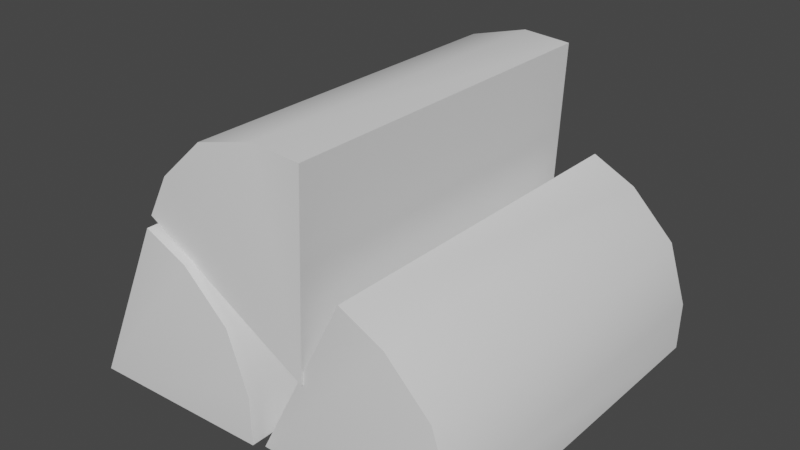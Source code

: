# Source: Wood.blend  (saved by Blender 5.0.119; exported with 4.5.12 LTS)
import bpy
from mathutils import Matrix  # noqa: F401  (used for matrix-valued properties, if any)

bpy.ops.wm.read_factory_settings(use_empty=True)
scene = bpy.context.scene
scene.name = 'Scene'

# ---- collections
col_collection = bpy.data.collections.new('Collection'); scene.collection.children.link(col_collection)

# ---- world
world_world = bpy.data.worlds.new('World'); scene.world = world_world
world_world.use_nodes = True; world_world.node_tree.nodes.clear()
_N = world_world.node_tree.nodes; _L = world_world.node_tree.links
n0 = _N.new('ShaderNodeOutputWorld'); n0.name = 'World Output'; n0.location = (300, 300)
n1 = _N.new('ShaderNodeBackground'); n1.name = 'Background'; n1.location = (10, 300)
n1.inputs[0].default_value = (0.05088, 0.05088, 0.05088, 1.0)
_L.new(n1.outputs[0], n0.inputs[0])
n0.is_active_output = True
world_world.color = (0.05088, 0.05088, 0.05088)
world_world.use_sun_shadow = False
world_world.sun_shadow_jitter_overblur = 0.0

# ---- meshes
me_wood_item = bpy.data.meshes.new('Wood_Item')
me_wood_item.from_pydata([(-0.7168, -0.6442, -0.4416), (-0.05727, -0.6448, -0.2515), (-0.05466, -0.6447, -0.4171), (-0.2848, -0.6449, 0.09175), (-0.4362, -0.6448, 0.1587), (-0.1291, -0.6449, -0.0521), (-0.05372, 0.6465, -0.4164), (-0.05633, 0.6464, -0.2508), (-0.2838, 0.6464, 0.09247), (-0.4353, 0.6465, 0.1594), (-0.7159, 0.647, -0.4409), (-0.1282, 0.6464, -0.05138), (-0.04456, -0.6069, -0.4391), (0.6293, -0.6074, -0.2714), (0.6258, -0.6073, -0.4389), (0.4121, -0.6075, 0.08407), (0.2614, -0.6074, 0.1573), (0.5641, -0.6075, -0.06714), (0.6267, 0.6254, -0.4382), (0.6303, 0.6253, -0.2707), (0.413, 0.6253, 0.08476), (0.2624, 0.6253, 0.158), (-0.04359, 0.6259, -0.4384), (0.565, 0.6252, -0.06644), (0.1246, -0.6143, -0.1457), (-0.01169, -0.6148, 0.5271), (0.1536, -0.6148, 0.5163), (-0.3722, -0.6149, 0.328), (-0.4511, -0.6148, 0.1824), (-0.2162, -0.6149, 0.4715), (0.1529, 0.5949, 0.5173), (-0.01234, 0.5948, 0.5281), (-0.3728, 0.5947, 0.329), (-0.4517, 0.5948, 0.1834), (0.124, 0.5953, -0.1447), (-0.2169, 0.5947, 0.4725)], [], [(4, 0, 2, 1, 5, 3), (9, 8, 11, 7, 6, 10), (3, 5, 11, 8), (0, 4, 9, 10), (1, 2, 6, 7), (2, 0, 10, 6), (5, 1, 7, 11), (4, 3, 8, 9), (16, 12, 14, 13, 17, 15), (21, 20, 23, 19, 18, 22), (15, 17, 23, 20), (12, 16, 21, 22), (13, 14, 18, 19), (14, 12, 22, 18), (17, 13, 19, 23), (16, 15, 20, 21), (28, 24, 26, 25, 29, 27), (33, 32, 35, 31, 30, 34), (27, 29, 35, 32), (24, 28, 33, 34), (25, 26, 30, 31), (26, 24, 34, 30), (29, 25, 31, 35), (28, 27, 32, 33)])
me_wood_item.polygons.foreach_set('use_smooth', [0, 0, 1, 0, 1, 0, 1, 1, 0, 0, 1, 0, 1, 0, 1, 1, 0, 0, 1, 0, 1, 0, 1, 1])
_uv = me_wood_item.uv_layers.new(name='UVChannel_1')
_uv.uv.foreach_set('vector', [0.9487, 0.9505, 0.9685, 0.9403, 0.9685, 0.9626, 0.9629, 0.9627, 0.9561, 0.9605, 0.9511, 0.9555, 0.8845, 0.9537, 0.8869, 0.9487, 0.892, 0.9437, 0.8987, 0.9415, 0.9043, 0.9417, 0.9043, 0.9639, 0.5523, 0.9589, 0.5469, 0.9589, 0.5469, 0.9156, 0.5523, 0.9156, 0.8625, 0.8576, 0.8846, 0.8576, 0.8846, 0.9009, 0.8625, 0.9009, 0.5399, 0.9589, 0.5344, 0.9589, 0.5344, 0.9156, 0.5399, 0.9156, 0.8846, 0.8576, 0.9064, 0.8576, 0.9064, 0.9009, 0.8846, 0.9009, 0.5469, 0.9589, 0.5399, 0.9589, 0.5399, 0.9156, 0.5469, 0.9156, 0.5551, 0.9589, 0.5523, 0.9589, 0.5523, 0.9156, 0.5551, 0.9156, 0.9064, 0.9506, 0.9265, 0.9403, 0.9265, 0.9628, 0.9208, 0.963, 0.914, 0.9608, 0.9089, 0.9557, 0.9287, 0.9527, 0.9311, 0.9476, 0.9362, 0.9425, 0.943, 0.9403, 0.9487, 0.9405, 0.9487, 0.963, 0.6188, 0.955, 0.6132, 0.955, 0.6132, 0.9136, 0.6188, 0.9136, 0.9064, 0.8576, 0.9289, 0.8576, 0.9289, 0.899, 0.9064, 0.899, 0.6061, 0.955, 0.6005, 0.955, 0.6005, 0.9136, 0.6061, 0.9136, 0.9064, 0.899, 0.9287, 0.899, 0.9287, 0.9403, 0.9064, 0.9403, 0.6132, 0.955, 0.6061, 0.955, 0.6061, 0.9136, 0.6132, 0.9136, 0.6219, 0.955, 0.6188, 0.955, 0.6188, 0.9136, 0.6219, 0.9136, 0.95, 0.9091, 0.9698, 0.899, 0.9698, 0.9212, 0.9642, 0.9213, 0.9574, 0.9192, 0.9524, 0.9141, 0.8625, 0.9565, 0.865, 0.9515, 0.87, 0.9464, 0.8768, 0.9443, 0.8823, 0.9444, 0.8823, 0.9666, 0.6271, 0.8722, 0.634, 0.8722, 0.634, 0.9128, 0.6271, 0.9128, 0.9289, 0.8576, 0.9497, 0.8576, 0.9497, 0.8982, 0.9289, 0.8982, 0.6392, 0.8722, 0.6418, 0.8722, 0.6418, 0.9128, 0.6392, 0.9128, 0.8845, 0.9009, 0.9064, 0.9009, 0.9064, 0.9415, 0.8845, 0.9415, 0.634, 0.8722, 0.6392, 0.8722, 0.6392, 0.9128, 0.634, 0.9128, 0.6216, 0.8722, 0.6271, 0.8722, 0.6271, 0.9128, 0.6216, 0.9128])
_ca = me_wood_item.color_attributes.new('Col', 'BYTE_COLOR', 'CORNER')
_ca.data.foreach_set('color', [0.0, 0.0, 1.0, 1.0, 0.0, 0.0, 1.0, 1.0, 0.0, 0.0, 1.0, 1.0, 0.0, 0.0, 1.0, 1.0, 0.0, 0.0, 1.0, 1.0, 0.0, 0.0, 1.0, 1.0, 0.0, 0.0, 1.0, 1.0, 0.0, 0.0, 1.0, 1.0, 0.0, 0.0, 1.0, 1.0, 0.0, 0.0, 1.0, 1.0, 0.0, 0.0, 1.0, 1.0, 0.0, 0.0, 1.0, 1.0, 0.0, 0.0, 1.0, 1.0, 0.0, 0.0, 1.0, 1.0, 0.0, 0.0, 1.0, 1.0, 0.0, 0.0, 1.0, 1.0, 0.0, 0.0, 1.0, 1.0, 0.0, 0.0, 1.0, 1.0, 0.0, 0.0, 1.0, 1.0, 0.0, 0.0, 1.0, 1.0, 0.0, 0.0, 1.0, 1.0, 0.0, 0.0, 1.0, 1.0, 0.0, 0.0, 1.0, 1.0, 0.0, 0.0, 1.0, 1.0, 0.0, 0.0, 1.0, 1.0, 0.0, 0.0, 1.0, 1.0, 0.0, 0.0, 1.0, 1.0, 0.0, 0.0, 1.0, 1.0, 0.0, 0.0, 1.0, 1.0, 0.0, 0.0, 1.0, 1.0, 0.0, 0.0, 1.0, 1.0, 0.0, 0.0, 1.0, 1.0, 0.0, 0.0, 1.0, 1.0, 0.0, 0.0, 1.0, 1.0, 0.0, 0.0, 1.0, 1.0, 0.0, 0.0, 1.0, 1.0, 0.0, 0.0, 1.0, 1.0, 0.0, 0.0, 1.0, 1.0, 0.0, 0.0, 1.0, 1.0, 0.0, 0.0, 1.0, 1.0, 0.0, 0.0, 1.0, 1.0, 0.0, 0.0, 1.0, 1.0, 0.0, 0.0, 1.0, 1.0, 0.0, 0.0, 1.0, 1.0, 0.0, 0.0, 1.0, 1.0, 0.0, 0.0, 1.0, 1.0, 0.0, 0.0, 1.0, 1.0, 0.0, 0.0, 1.0, 1.0, 0.0, 0.0, 1.0, 1.0, 0.0, 0.0, 1.0, 1.0, 0.0, 0.0, 1.0, 1.0, 0.0, 0.0, 1.0, 1.0, 0.0, 0.0, 1.0, 1.0, 0.0, 0.0, 1.0, 1.0, 0.0, 0.0, 1.0, 1.0, 0.0, 0.0, 1.0, 1.0, 0.0, 0.0, 1.0, 1.0, 0.0, 0.0, 1.0, 1.0, 0.0, 0.0, 1.0, 1.0, 0.0, 0.0, 1.0, 1.0, 0.0, 0.0, 1.0, 1.0, 0.0, 0.0, 1.0, 1.0, 0.0, 0.0, 1.0, 1.0, 0.0, 0.0, 1.0, 1.0, 0.0, 0.0, 1.0, 1.0, 0.0, 0.0, 1.0, 1.0, 0.0, 0.0, 1.0, 1.0, 0.0, 0.0, 1.0, 1.0, 0.0, 0.0, 1.0, 1.0, 0.0, 0.0, 1.0, 1.0, 0.0, 0.0, 1.0, 1.0, 0.0, 0.0, 1.0, 1.0, 0.0, 0.0, 1.0, 1.0, 0.0, 0.0, 1.0, 1.0, 0.0, 0.0, 1.0, 1.0, 0.0, 0.0, 1.0, 1.0, 0.0, 0.0, 1.0, 1.0, 0.0, 0.0, 1.0, 1.0, 0.0, 0.0, 1.0, 1.0, 0.0, 0.0, 1.0, 1.0, 0.0, 0.0, 1.0, 1.0, 0.0, 0.0, 1.0, 1.0, 0.0, 0.0, 1.0, 1.0, 0.0, 0.0, 1.0, 1.0, 0.0, 0.0, 1.0, 1.0, 0.0, 0.0, 1.0, 1.0, 0.0, 0.0, 1.0, 1.0, 0.0, 0.0, 1.0, 1.0, 0.0, 0.0, 1.0, 1.0, 0.0, 0.0, 1.0, 1.0, 0.0, 0.0, 1.0, 1.0, 0.0, 0.0, 1.0, 1.0, 0.0, 0.0, 1.0, 1.0, 0.0, 0.0, 1.0, 1.0, 0.0, 0.0, 1.0, 1.0, 0.0, 0.0, 1.0, 1.0, 0.0, 0.0, 1.0, 1.0, 0.0, 0.0, 1.0, 1.0, 0.0, 0.0, 1.0, 1.0, 0.0, 0.0, 1.0, 1.0, 0.0, 0.0, 1.0, 1.0, 0.0, 0.0, 1.0, 1.0, 0.0, 0.0, 1.0, 1.0, 0.0, 0.0, 1.0, 1.0, 0.0, 0.0, 1.0, 1.0, 0.0, 0.0, 1.0, 1.0, 0.0, 0.0, 1.0, 1.0, 0.0, 0.0, 1.0, 1.0])
me_wood_item.use_remesh_fix_poles = True
me_wood_item.use_remesh_preserve_attributes = False
me_wood_item.update()
me_wood_item.normals_split_custom_set([tuple(v) for v in zip(*[iter([-0.0007831, -1.0, -0.003355, 0.00144, -0.9987, -0.0507, -0.0005434, -1.0, -0.005413, 0.08773, -0.996, 0.01593, 0.07686, -0.9957, 0.05078, 0.04836, -0.996, 0.0748, 0.002602, 1.0, -0.001496, 0.05039, 0.9959, 0.07559, 0.07828, 0.9956, 0.05204, 0.08934, 0.9959, 0.01643, 0.005589, 1.0, 0.0006263, -0.04456, 0.9988, 0.02212, 0.5465, -0.0971, 0.8318, 0.8291, -0.1034, 0.5495, 0.8293, 0.1016, 0.5495, 0.5461, 0.09537, 0.8323, -0.9016, -0.04919, 0.4297, -0.9064, 0.002964, 0.4225, -0.907, -0.0007061, 0.4212, -0.9258, -0.007015, 0.378, 0.9791, -0.0971, 0.1786, 0.9999, -0.005578, 0.0157, 0.9999, -0.0006746, 0.01092, 0.9791, 0.09547, 0.1793, 0.04186, 0.0004695, -0.9991, -0.01259, 0.008048, -0.9999, 0.04449, 0.05014, -0.9978, 0.03709, 0.005374, -0.9993, 0.8291, -0.1034, 0.5495, 0.9791, -0.0971, 0.1786, 0.9791, 0.09547, 0.1793, 0.8293, 0.1016, 0.5495, 0.4064, 0.000323, 0.9137, 0.5465, -0.0971, 0.8318, 0.5461, 0.09537, 0.8323, 0.4051, -0.003347, 0.9142, -0.0008625, -1.0, -0.003294, -0.0003803, -0.9987, -0.05069, -0.0006985, -1.0, -0.005358, 0.0883, -0.996, 0.01273, 0.07872, -0.9957, 0.04795, 0.05112, -0.996, 0.073, 0.002502, 1.0, -0.001622, 0.05308, 0.9959, 0.07366, 0.08009, 0.9956, 0.04909, 0.08984, 0.9959, 0.0131, 0.005565, 1.0, 0.0003897, -0.04376, 0.9988, 0.02371, 0.5767, -0.09715, 0.8112, 0.8487, -0.1035, 0.5187, 0.8489, 0.1015, 0.5187, 0.5764, 0.09532, 0.8116, -0.8852, -0.04917, 0.4625, -0.8902, 0.002989, 0.4555, -0.8909, -0.0006811, 0.4542, -0.9113, -0.006989, 0.4118, 0.985, -0.09715, 0.1425, 0.9998, -0.005622, -0.02104, 0.9997, -0.0007185, -0.02582, 0.9851, 0.09542, 0.1432, 0.005129, 0.0005013, -1.0, -0.04932, 0.008081, -0.9988, 0.007802, 0.05017, -0.9987, 0.0003507, 0.005406, -1.0, 0.8487, -0.1035, 0.5187, 0.985, -0.09715, 0.1425, 0.9851, 0.09542, 0.1432, 0.8489, 0.1015, 0.5187, 0.4397, 0.0002749, 0.8981, 0.5767, -0.09715, 0.8112, 0.5764, 0.09532, 0.8116, 0.4385, -0.003395, 0.8987, 0.003249, -1.0, -0.001001, 0.05062, -0.9987, -0.002603, 0.005318, -1.0, -0.0009281, -0.00884, -0.996, 0.08878, -0.04445, -0.9957, 0.08075, -0.07069, -0.996, 0.05428, 0.001734, 1.0, 0.002423, -0.07125, 0.9959, 0.05627, -0.04552, 0.9956, 0.08217, -0.009138, 0.9959, 0.09032, -0.0001411, 1.0, 0.005571, -0.02561, 0.9988, -0.04268, -0.785, -0.09716, 0.6118, -0.4809, -0.1035, 0.8707, -0.4809, 0.1015, 0.8709, -0.7855, 0.09531, 0.6115, -0.501, -0.04917, -0.8641, -0.4942, 0.002992, -0.8694, -0.4929, -0.0006776, -0.8701, -0.4514, -0.006986, -0.8923, -0.09905, -0.09715, 0.9903, 0.06497, -0.005628, 0.9979, 0.06974, -0.0007244, 0.9976, -0.09979, 0.09542, 0.9904, 0.9992, 0.0005053, -0.03883, 0.9956, 0.008085, -0.09317, 0.9981, 0.05017, -0.0361, 0.999, 0.00541, -0.0436, -0.4809, -0.1035, 0.8707, -0.09905, -0.09715, 0.9903, -0.09979, 0.09542, 0.9904, -0.4809, 0.1015, 0.8709, -0.8779, 0.0002686, 0.4788, -0.785, -0.09716, 0.6118, -0.7855, 0.09531, 0.6115, -0.8786, -0.003402, 0.4775])] * 3)])

# ---- objects
ob_wood_item = bpy.data.objects.new('Wood_Item', me_wood_item)

# ---- transforms, parenting, visibility, modifiers, constraints
ob_wood_item.location = (0.0, 0.0, 0.0)
ob_wood_item.scale = (0.75, 0.75, 0.75)
ob_wood_item.color = (0.8, 0.8, 0.8, 1.0)

# ---- collection membership
col_collection.objects.link(ob_wood_item)

# ---- scene / render settings (as saved in the file)
scene.frame_start = 1; scene.frame_end = 250; scene.frame_set(1)
scene.render.engine = 'BLENDER_EEVEE_NEXT'
scene.render.bake_bias = 0.0
scene.render.bake_samples = 0
scene.cycles.use_denoising = False
scene.cycles.sampling_pattern = 'TABULATED_SOBOL'
scene.cycles.use_light_tree = False
scene.view_settings.view_transform = 'Filmic'
bpy.context.view_layer.update()

# ---- added for rendering (the .blend has no active camera and no usable light): camera, sun
cam_auto = bpy.data.cameras.new('AutoCamera')
cam_auto.lens = 50.0
cam_auto.sensor_width = 36.0
cam_auto.clip_end = 1000.0
ob_auto_camera = bpy.data.objects.new('AutoCamera', cam_auto)
scene.collection.objects.link(ob_auto_camera)
ob_auto_camera.location = (1.42706, -1.75063, 1.20004)
ob_auto_camera.rotation_euler = (1.09748, -7.21219e-08, 0.694738)
scene.camera = ob_auto_camera
light_auto_sun = bpy.data.lights.new('AutoSun', 'SUN')
light_auto_sun.energy = 3.0
light_auto_sun.angle = 0.0523599
ob_auto_sun = bpy.data.objects.new('AutoSun', light_auto_sun)
scene.collection.objects.link(ob_auto_sun)
ob_auto_sun.rotation_euler = (0.872665, 0.174533, 0.523599)
bpy.context.view_layer.update()
